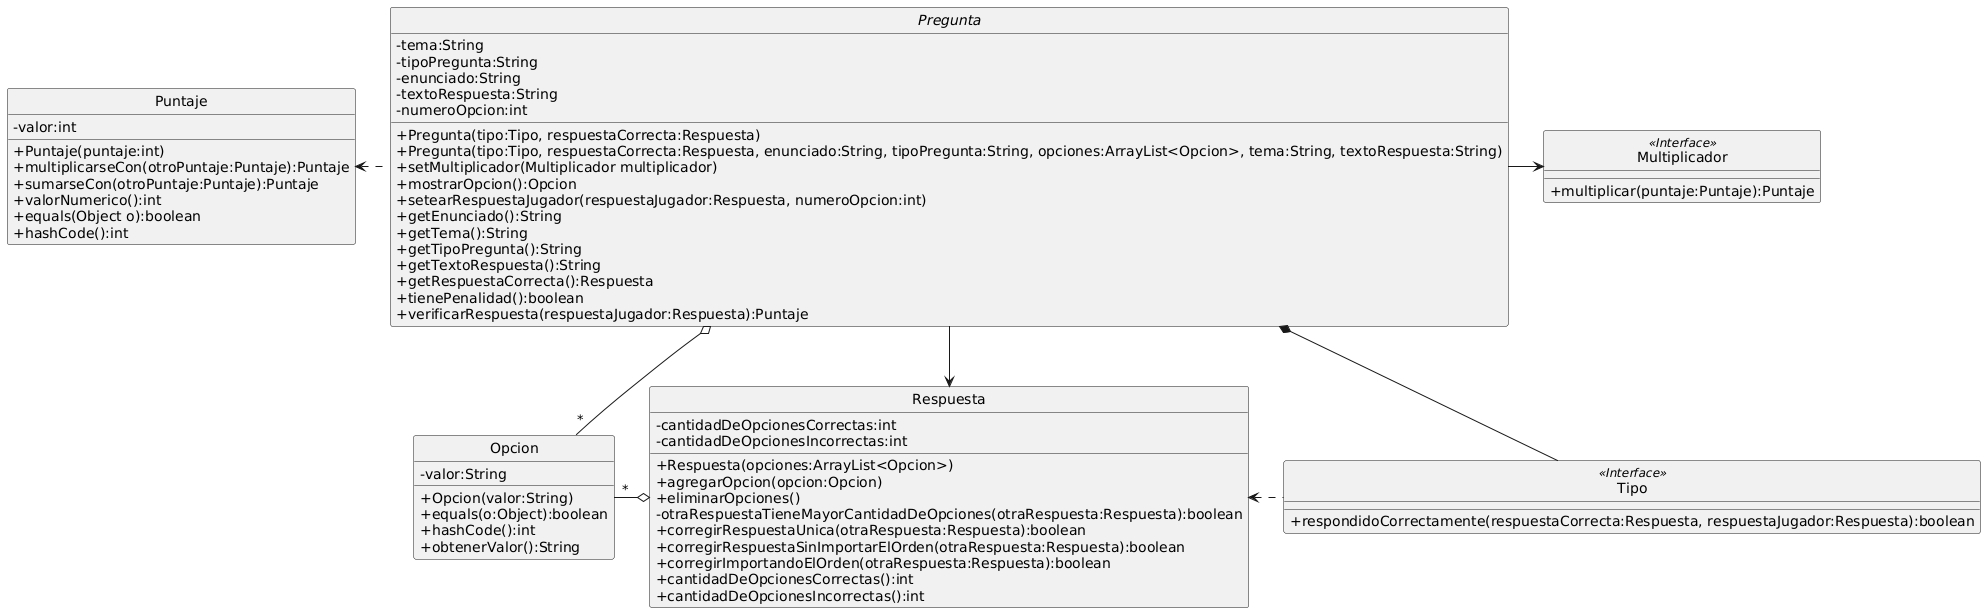

The diagram above was rendered by PlantUML. Its source (embedded in the PNG):
@startuml
skinparam monochrome true
hide circle
skinparam classAttributeIconSize 0

abstract class Pregunta {
    - tema:String
    - tipoPregunta:String
    - enunciado:String
    - textoRespuesta:String
    - numeroOpcion:int
    + Pregunta(tipo:Tipo, respuestaCorrecta:Respuesta)
    + Pregunta(tipo:Tipo, respuestaCorrecta:Respuesta, enunciado:String, tipoPregunta:String, opciones:ArrayList<Opcion>, tema:String, textoRespuesta:String)
    + setMultiplicador(Multiplicador multiplicador)
    + mostrarOpcion():Opcion
    + setearRespuestaJugador(respuestaJugador:Respuesta, numeroOpcion:int)
    + getEnunciado():String
    + getTema():String
    + getTipoPregunta():String
    + getTextoRespuesta():String
    + getRespuestaCorrecta():Respuesta
    + tienePenalidad():boolean
    + verificarRespuesta(respuestaJugador:Respuesta):Puntaje
}

together {
    class Puntaje
    class Respuesta
    class Tipo
}

class Opcion {
    - valor:String
    + Opcion(valor:String)
    + equals(o:Object):boolean
    + hashCode():int
    + obtenerValor():String
}

class Puntaje {
    - valor:int
    + Puntaje(puntaje:int)
    + multiplicarseCon(otroPuntaje:Puntaje):Puntaje
    + sumarseCon(otroPuntaje:Puntaje):Puntaje
    + valorNumerico():int
    + equals(Object o):boolean
    + hashCode():int
}

class Respuesta {
    - cantidadDeOpcionesCorrectas:int
    - cantidadDeOpcionesIncorrectas:int
    + Respuesta(opciones:ArrayList<Opcion>)
    + agregarOpcion(opcion:Opcion)
    + eliminarOpciones()
    - otraRespuestaTieneMayorCantidadDeOpciones(otraRespuesta:Respuesta):boolean
    + corregirRespuestaUnica(otraRespuesta:Respuesta):boolean
    + corregirRespuestaSinImportarElOrden(otraRespuesta:Respuesta):boolean
    + corregirImportandoElOrden(otraRespuesta:Respuesta):boolean
    + cantidadDeOpcionesCorrectas():int
    + cantidadDeOpcionesIncorrectas():int
}

class Tipo {
    + respondidoCorrectamente(respuestaCorrecta:Respuesta, respuestaJugador:Respuesta):boolean
}

class Multiplicador {
    + multiplicar(puntaje:Puntaje):Puntaje
}

Tipo <<Interface>>
Multiplicador <<Interface>>
Pregunta o-- "*" Opcion
Respuesta o-left- "*" Opcion
Pregunta --> Respuesta
Pregunta .left.> Puntaje
Pregunta -right-> Multiplicador
Pregunta *-- Tipo
Tipo .left.> Respuesta
@enduml